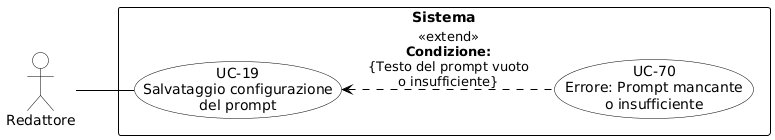

The diagram above was rendered by PlantUML. Its source (embedded in the PNG):
@startuml
skinparam shadowing false
skinparam defaultFontName Arial
left to right direction
skinparam nodesep 15
skinparam ranksep 50

skinparam usecase {
    BackgroundColor white
    BorderColor black
    ArrowColor black
}
skinparam actor {
    BackgroundColor white
    BorderColor black
}
skinparam rectangle {
    BorderColor black
    FontStyle bold
}

actor "Redattore" as R

rectangle "Sistema" {
    usecase "UC-19\nSalvataggio configurazione\ndel prompt" as UC19
    usecase "UC-70\nErrore: Prompt mancante\no insufficiente" as UC70

    UC19 <.. UC70 : <<extend>>\n**Condizione:**\n{Testo del prompt vuoto\no insufficiente}
}

R -- UC19
@enduml